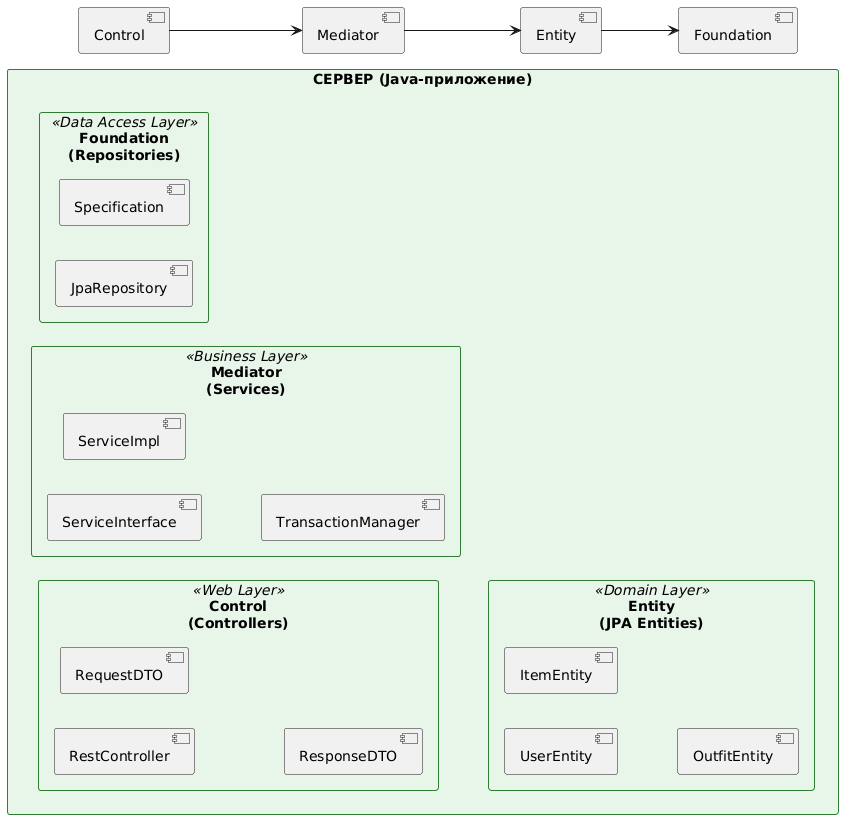

The diagram above was rendered by PlantUML. Its source (embedded in the PNG):
@startuml
skinparam linetype ortho
skinparam packageStyle rectangle
skinparam backgroundColor #FFFFFF
skinparam packageBackgroundColor #E8F5E9
skinparam packageBorderColor #2E7D32
left to right direction

rectangle "СЕРВЕР (Java-приложение)" {
    
    package "Control\n(Controllers)" <<Web Layer>> {
        [RestController]
        [RequestDTO]
        [ResponseDTO]
    }

    package "Mediator\n(Services)" <<Business Layer>> {
        [ServiceInterface]
        [ServiceImpl]
        [TransactionManager]
    }

    package "Entity\n(JPA Entities)" <<Domain Layer>> {
        [UserEntity]
        [ItemEntity]
        [OutfitEntity]
    }
    
    package "Foundation\n(Repositories)" <<Data Access Layer>> {
        [JpaRepository]
        [Specification]
    }
}

' Зависимости согласно схеме (сверху вниз)
[Control] --> [Mediator]
[Mediator] --> [Entity]
[Entity] --> [Foundation]
@enduml